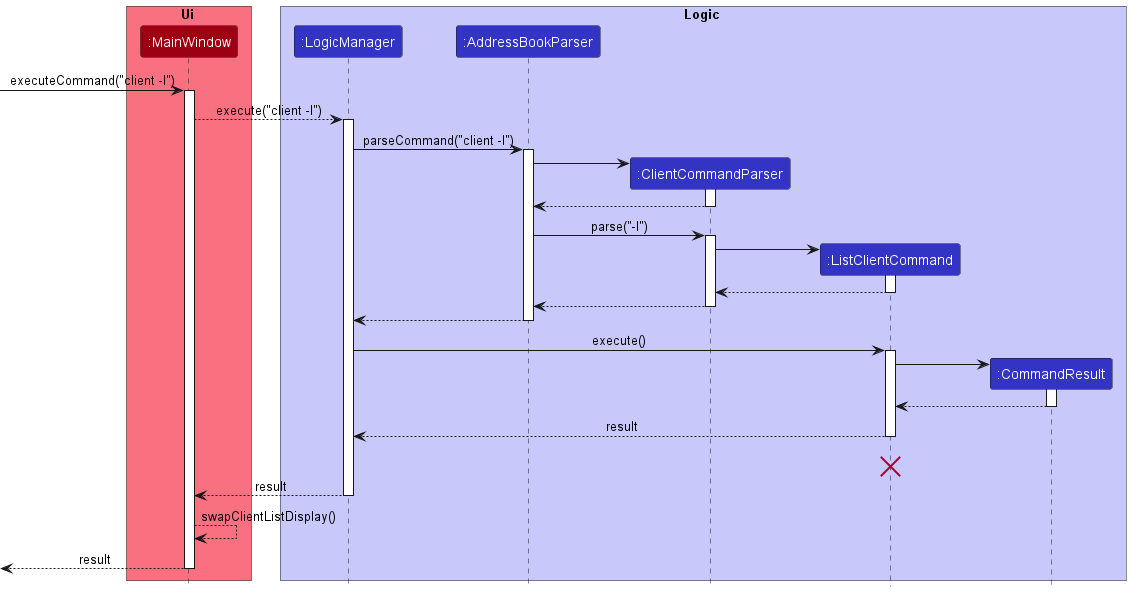

The diagram above was rendered by PlantUML. Its source (embedded in the PNG):
@startuml
!include style.puml

box Ui MODEL_COLOR_T1
participant ":MainWindow" as MainWindow MODEL_COLOR
end box

box Logic LOGIC_COLOR_T1
participant ":LogicManager" as LogicManager LOGIC_COLOR
participant ":AddressBookParser" as AddressBookParser LOGIC_COLOR
participant ":ClientCommandParser" as ClientCommandParser LOGIC_COLOR
participant ":ListClientCommand" as ListClientCommand LOGIC_COLOR
participant ":CommandResult" as CommandResult LOGIC_COLOR
end box

[-> MainWindow : executeCommand("client -l")
activate MainWindow

MainWindow --> LogicManager : execute("client -l")
activate LogicManager

LogicManager -> AddressBookParser : parseCommand("client -l")
activate AddressBookParser

create ClientCommandParser
AddressBookParser -> ClientCommandParser
activate ClientCommandParser
ClientCommandParser --> AddressBookParser
deactivate ClientCommandParser
AddressBookParser -> ClientCommandParser : parse("-l")
activate ClientCommandParser

create ListClientCommand
ClientCommandParser -> ListClientCommand
activate ListClientCommand

ListClientCommand --> ClientCommandParser
deactivate ListClientCommand

ClientCommandParser --> AddressBookParser
deactivate ClientCommandParser

AddressBookParser --> LogicManager
deactivate AddressBookParser

LogicManager -> ListClientCommand : execute()
activate ListClientCommand

create CommandResult
ListClientCommand -> CommandResult
activate CommandResult

CommandResult --> ListClientCommand
deactivate CommandResult

ListClientCommand --> LogicManager : result
deactivate ListClientCommand

ListClientCommand -[hidden]-> LogicManager : result
destroy ListClientCommand

MainWindow <-- LogicManager : result
deactivate LogicManager
MainWindow --> MainWindow : swapClientListDisplay()

[<-- MainWindow : result
deactivate MainWindow

@enduml